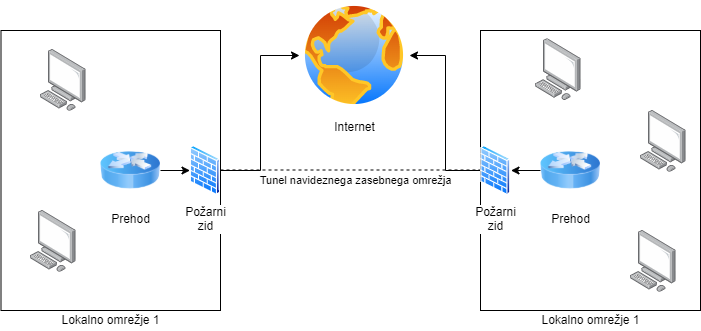

The diagram above was exported from draw.io. Its source (the exported page's mxGraphModel, read from the mxfile embedded in the PNG):
<mxGraphModel dx="780" dy="1079" grid="1" gridSize="10" guides="1" tooltips="1" connect="1" arrows="1" fold="1" page="1" pageScale="1" pageWidth="827" pageHeight="1169" math="0" shadow="0">
  <root>
    <mxCell id="0" />
    <mxCell id="1" parent="0" />
    <mxCell id="lIzG-EUukiajN2uKXS5U-1" value="Internet&lt;br&gt;" style="aspect=fixed;perimeter=ellipsePerimeter;html=1;align=center;shadow=0;dashed=0;spacingTop=3;image;image=img/lib/active_directory/internet_globe.svg;" vertex="1" parent="1">
      <mxGeometry x="359" y="20" width="110" height="110" as="geometry" />
    </mxCell>
    <mxCell id="lIzG-EUukiajN2uKXS5U-7" value="" style="endArrow=none;dashed=1;html=1;rounded=0;exitX=1;exitY=0.5;exitDx=0;exitDy=0;entryX=0;entryY=0.5;entryDx=0;entryDy=0;" edge="1" parent="1">
      <mxGeometry width="50" height="50" relative="1" as="geometry">
        <mxPoint x="280" y="189.5" as="sourcePoint" />
        <mxPoint x="540" y="189.5" as="targetPoint" />
      </mxGeometry>
    </mxCell>
    <mxCell id="lIzG-EUukiajN2uKXS5U-10" value="Tunel navideznega zasebnega omrežja" style="edgeLabel;html=1;align=center;verticalAlign=middle;resizable=0;points=[];" vertex="1" connectable="0" parent="lIzG-EUukiajN2uKXS5U-7">
      <mxGeometry x="0.2429" y="-1" relative="1" as="geometry">
        <mxPoint x="-28" y="9" as="offset" />
      </mxGeometry>
    </mxCell>
    <mxCell id="lIzG-EUukiajN2uKXS5U-22" style="edgeStyle=orthogonalEdgeStyle;rounded=0;orthogonalLoop=1;jettySize=auto;html=1;exitX=1;exitY=0.25;exitDx=0;exitDy=0;" edge="1" parent="1" source="lIzG-EUukiajN2uKXS5U-13" target="lIzG-EUukiajN2uKXS5U-1">
      <mxGeometry relative="1" as="geometry">
        <Array as="points">
          <mxPoint x="280" y="190" />
          <mxPoint x="320" y="190" />
          <mxPoint x="320" y="75" />
        </Array>
      </mxGeometry>
    </mxCell>
    <mxCell id="lIzG-EUukiajN2uKXS5U-13" value="" style="rounded=0;whiteSpace=wrap;html=1;" vertex="1" parent="1">
      <mxGeometry x="60.5" y="50" width="219.5" height="280" as="geometry" />
    </mxCell>
    <mxCell id="lIzG-EUukiajN2uKXS5U-12" value="Požarni&lt;br&gt;zid" style="aspect=fixed;perimeter=ellipsePerimeter;html=1;align=center;shadow=0;dashed=0;spacingTop=3;image;image=img/lib/active_directory/firewall.svg;" vertex="1" parent="1">
      <mxGeometry x="249.5" y="165" width="30.5" height="50" as="geometry" />
    </mxCell>
    <mxCell id="lIzG-EUukiajN2uKXS5U-24" style="edgeStyle=orthogonalEdgeStyle;rounded=0;orthogonalLoop=1;jettySize=auto;html=1;exitX=0;exitY=0.25;exitDx=0;exitDy=0;" edge="1" parent="1" source="lIzG-EUukiajN2uKXS5U-16" target="lIzG-EUukiajN2uKXS5U-1">
      <mxGeometry relative="1" as="geometry">
        <Array as="points">
          <mxPoint x="540" y="190" />
          <mxPoint x="505" y="190" />
          <mxPoint x="505" y="75" />
        </Array>
      </mxGeometry>
    </mxCell>
    <mxCell id="lIzG-EUukiajN2uKXS5U-16" value="" style="rounded=0;whiteSpace=wrap;html=1;" vertex="1" parent="1">
      <mxGeometry x="540" y="50" width="220" height="280" as="geometry" />
    </mxCell>
    <mxCell id="lIzG-EUukiajN2uKXS5U-17" value="Požarni&lt;br&gt;zid" style="aspect=fixed;perimeter=ellipsePerimeter;html=1;align=center;shadow=0;dashed=0;spacingTop=3;image;image=img/lib/active_directory/firewall.svg;" vertex="1" parent="1">
      <mxGeometry x="540" y="165" width="30.5" height="50" as="geometry" />
    </mxCell>
    <mxCell id="lIzG-EUukiajN2uKXS5U-18" value="Lokalno omrežje 1" style="text;html=1;align=center;verticalAlign=middle;resizable=0;points=[];autosize=1;strokeColor=none;fillColor=none;" vertex="1" parent="1">
      <mxGeometry x="115.25" y="330" width="110" height="20" as="geometry" />
    </mxCell>
    <mxCell id="lIzG-EUukiajN2uKXS5U-19" value="Lokalno omrežje 1" style="text;html=1;align=center;verticalAlign=middle;resizable=0;points=[];autosize=1;strokeColor=none;fillColor=none;" vertex="1" parent="1">
      <mxGeometry x="595" y="330" width="110" height="20" as="geometry" />
    </mxCell>
    <mxCell id="lIzG-EUukiajN2uKXS5U-33" value="" style="edgeStyle=orthogonalEdgeStyle;rounded=0;orthogonalLoop=1;jettySize=auto;html=1;" edge="1" parent="1" source="lIzG-EUukiajN2uKXS5U-20" target="lIzG-EUukiajN2uKXS5U-12">
      <mxGeometry relative="1" as="geometry" />
    </mxCell>
    <mxCell id="lIzG-EUukiajN2uKXS5U-20" value="Prehod" style="image;html=1;image=img/lib/clip_art/networking/Router_Icon_128x128.png" vertex="1" parent="1">
      <mxGeometry x="160" y="155" width="60" height="70" as="geometry" />
    </mxCell>
    <mxCell id="lIzG-EUukiajN2uKXS5U-32" style="edgeStyle=orthogonalEdgeStyle;rounded=0;orthogonalLoop=1;jettySize=auto;html=1;exitX=0;exitY=0.5;exitDx=0;exitDy=0;entryX=1;entryY=0.5;entryDx=0;entryDy=0;" edge="1" parent="1" source="lIzG-EUukiajN2uKXS5U-21" target="lIzG-EUukiajN2uKXS5U-17">
      <mxGeometry relative="1" as="geometry" />
    </mxCell>
    <mxCell id="lIzG-EUukiajN2uKXS5U-21" value="Prehod" style="image;html=1;image=img/lib/clip_art/networking/Router_Icon_128x128.png" vertex="1" parent="1">
      <mxGeometry x="600" y="155" width="60" height="70" as="geometry" />
    </mxCell>
    <mxCell id="lIzG-EUukiajN2uKXS5U-26" value="" style="points=[];aspect=fixed;html=1;align=center;shadow=0;dashed=0;image;image=img/lib/allied_telesis/computer_and_terminals/Personal_Computer.svg;" vertex="1" parent="1">
      <mxGeometry x="100" y="69" width="45.6" height="61.800000000000004" as="geometry" />
    </mxCell>
    <mxCell id="lIzG-EUukiajN2uKXS5U-27" value="" style="points=[];aspect=fixed;html=1;align=center;shadow=0;dashed=0;image;image=img/lib/allied_telesis/computer_and_terminals/Personal_Computer.svg;" vertex="1" parent="1">
      <mxGeometry x="90" y="230" width="45.6" height="61.800000000000004" as="geometry" />
    </mxCell>
    <mxCell id="lIzG-EUukiajN2uKXS5U-29" value="" style="points=[];aspect=fixed;html=1;align=center;shadow=0;dashed=0;image;image=img/lib/allied_telesis/computer_and_terminals/Personal_Computer.svg;" vertex="1" parent="1">
      <mxGeometry x="595" y="58.2" width="45.6" height="61.800000000000004" as="geometry" />
    </mxCell>
    <mxCell id="lIzG-EUukiajN2uKXS5U-30" value="" style="points=[];aspect=fixed;html=1;align=center;shadow=0;dashed=0;image;image=img/lib/allied_telesis/computer_and_terminals/Personal_Computer.svg;" vertex="1" parent="1">
      <mxGeometry x="700" y="130" width="45.6" height="61.800000000000004" as="geometry" />
    </mxCell>
    <mxCell id="lIzG-EUukiajN2uKXS5U-31" value="" style="points=[];aspect=fixed;html=1;align=center;shadow=0;dashed=0;image;image=img/lib/allied_telesis/computer_and_terminals/Personal_Computer.svg;" vertex="1" parent="1">
      <mxGeometry x="690" y="250" width="45.6" height="61.800000000000004" as="geometry" />
    </mxCell>
  </root>
</mxGraphModel>